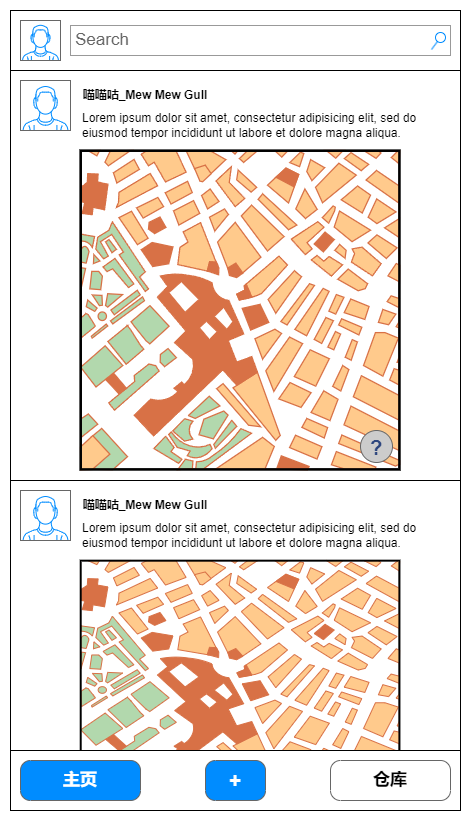

The diagram above was exported from draw.io. Its source (the exported page's mxGraphModel, read from the mxfile embedded in the PNG):
<mxGraphModel dx="1715" dy="983" grid="1" gridSize="10" guides="1" tooltips="1" connect="1" arrows="1" fold="1" page="1" pageScale="1" pageWidth="827" pageHeight="1169" math="0" shadow="0">
  <root>
    <mxCell id="0" />
    <mxCell id="1" parent="0" />
    <mxCell id="rjq8XkwbHsJElF_K1Dlp-1" value="&amp;nbsp;" style="rounded=0;whiteSpace=wrap;html=1;fillColor=#FFFFFF;" vertex="1" parent="1">
      <mxGeometry x="40" y="40" width="450" height="800" as="geometry" />
    </mxCell>
    <mxCell id="rjq8XkwbHsJElF_K1Dlp-84" value="" style="rounded=0;whiteSpace=wrap;html=1;container=0;" vertex="1" parent="1">
      <mxGeometry x="40" y="510" width="450" height="330" as="geometry" />
    </mxCell>
    <mxCell id="rjq8XkwbHsJElF_K1Dlp-85" value="" style="verticalLabelPosition=bottom;shadow=0;dashed=0;align=center;html=1;verticalAlign=top;strokeWidth=1;shape=mxgraph.mockup.containers.userMale;strokeColor=#666666;strokeColor2=#008cff;container=0;" vertex="1" parent="1">
      <mxGeometry x="50" y="520" width="50" height="50" as="geometry" />
    </mxCell>
    <mxCell id="rjq8XkwbHsJElF_K1Dlp-86" value="喵喵咕_Mew Mew Gull" style="text;html=1;strokeColor=none;fillColor=none;align=center;verticalAlign=middle;whiteSpace=wrap;rounded=0;fontStyle=1;container=0;" vertex="1" parent="1">
      <mxGeometry x="110" y="520" width="130" height="30" as="geometry" />
    </mxCell>
    <mxCell id="rjq8XkwbHsJElF_K1Dlp-87" value="Lorem ipsum dolor sit amet, consectetur adipisicing elit, sed do eiusmod tempor incididunt ut labore et dolore magna aliqua." style="text;html=1;strokeColor=none;fillColor=none;align=left;verticalAlign=middle;whiteSpace=wrap;rounded=0;container=0;" vertex="1" parent="1">
      <mxGeometry x="110" y="550" width="370" height="30" as="geometry" />
    </mxCell>
    <mxCell id="rjq8XkwbHsJElF_K1Dlp-88" value="" style="verticalLabelPosition=bottom;shadow=0;dashed=0;align=center;html=1;verticalAlign=top;strokeWidth=1;shape=mxgraph.mockup.misc.map;container=0;" vertex="1" parent="1">
      <mxGeometry x="110" y="590" width="320" height="250" as="geometry" />
    </mxCell>
    <mxCell id="rjq8XkwbHsJElF_K1Dlp-14" value="" style="rounded=0;whiteSpace=wrap;html=1;" vertex="1" parent="1">
      <mxGeometry x="40" y="40" width="450" height="60" as="geometry" />
    </mxCell>
    <mxCell id="rjq8XkwbHsJElF_K1Dlp-16" value="" style="verticalLabelPosition=bottom;shadow=0;dashed=0;align=center;html=1;verticalAlign=top;strokeWidth=1;shape=mxgraph.mockup.containers.userMale;strokeColor=#666666;strokeColor2=#008cff;" vertex="1" parent="1">
      <mxGeometry x="50" y="50" width="40" height="40" as="geometry" />
    </mxCell>
    <mxCell id="rjq8XkwbHsJElF_K1Dlp-52" value="" style="group" vertex="1" connectable="0" parent="1">
      <mxGeometry x="40" y="100" width="450" height="410" as="geometry" />
    </mxCell>
    <mxCell id="rjq8XkwbHsJElF_K1Dlp-29" value="" style="rounded=0;whiteSpace=wrap;html=1;container=0;" vertex="1" parent="rjq8XkwbHsJElF_K1Dlp-52">
      <mxGeometry width="450" height="410" as="geometry" />
    </mxCell>
    <mxCell id="rjq8XkwbHsJElF_K1Dlp-30" value="" style="verticalLabelPosition=bottom;shadow=0;dashed=0;align=center;html=1;verticalAlign=top;strokeWidth=1;shape=mxgraph.mockup.containers.userMale;strokeColor=#666666;strokeColor2=#008cff;container=0;" vertex="1" parent="rjq8XkwbHsJElF_K1Dlp-52">
      <mxGeometry x="10" y="10" width="50" height="50" as="geometry" />
    </mxCell>
    <mxCell id="rjq8XkwbHsJElF_K1Dlp-33" value="喵喵咕_Mew Mew Gull" style="text;html=1;strokeColor=none;fillColor=none;align=center;verticalAlign=middle;whiteSpace=wrap;rounded=0;fontStyle=1;container=0;" vertex="1" parent="rjq8XkwbHsJElF_K1Dlp-52">
      <mxGeometry x="70" y="10" width="130" height="30" as="geometry" />
    </mxCell>
    <mxCell id="rjq8XkwbHsJElF_K1Dlp-34" value="Lorem ipsum dolor sit amet, consectetur adipisicing elit, sed do eiusmod tempor incididunt ut labore et dolore magna aliqua." style="text;html=1;strokeColor=none;fillColor=none;align=left;verticalAlign=middle;whiteSpace=wrap;rounded=0;container=0;" vertex="1" parent="rjq8XkwbHsJElF_K1Dlp-52">
      <mxGeometry x="70" y="40" width="370" height="30" as="geometry" />
    </mxCell>
    <mxCell id="rjq8XkwbHsJElF_K1Dlp-37" value="" style="verticalLabelPosition=bottom;shadow=0;dashed=0;align=center;html=1;verticalAlign=top;strokeWidth=1;shape=mxgraph.mockup.misc.map;container=0;" vertex="1" parent="rjq8XkwbHsJElF_K1Dlp-52">
      <mxGeometry x="70" y="80" width="320" height="320" as="geometry" />
    </mxCell>
    <mxCell id="rjq8XkwbHsJElF_K1Dlp-89" value="" style="verticalLabelPosition=bottom;shadow=0;dashed=0;align=center;html=1;verticalAlign=top;strokeWidth=1;shape=mxgraph.mockup.misc.help_icon;" vertex="1" parent="rjq8XkwbHsJElF_K1Dlp-52">
      <mxGeometry x="350" y="360" width="32" height="32" as="geometry" />
    </mxCell>
    <mxCell id="rjq8XkwbHsJElF_K1Dlp-15" value="" style="rounded=0;whiteSpace=wrap;html=1;" vertex="1" parent="1">
      <mxGeometry x="40" y="780" width="450" height="60" as="geometry" />
    </mxCell>
    <mxCell id="Xe5YEQIl2qjl2_WqahxZ-1" value="Search" style="strokeWidth=1;shadow=0;dashed=0;align=center;html=1;shape=mxgraph.mockup.forms.searchBox;strokeColor=#999999;mainText=;strokeColor2=#008cff;fontColor=#666666;fontSize=17;align=left;spacingLeft=3;whiteSpace=wrap;" vertex="1" parent="1">
      <mxGeometry x="100" y="55" width="380" height="30" as="geometry" />
    </mxCell>
    <mxCell id="NG_aVYD9w8qzVucSsSsN-1" value="" style="rounded=0;whiteSpace=wrap;html=1;" vertex="1" parent="1">
      <mxGeometry x="40" y="780" width="450" height="60" as="geometry" />
    </mxCell>
    <mxCell id="NG_aVYD9w8qzVucSsSsN-2" value="仓库" style="strokeWidth=1;shadow=0;dashed=0;align=center;html=1;shape=mxgraph.mockup.buttons.button;strokeColor=#666666;fontColor=#000000;mainText=;buttonStyle=round;fontSize=17;fontStyle=1;fillColor=#FFFFFF;whiteSpace=wrap;" vertex="1" parent="1">
      <mxGeometry x="360" y="790" width="120" height="40" as="geometry" />
    </mxCell>
    <mxCell id="NG_aVYD9w8qzVucSsSsN-4" value="主页" style="strokeWidth=1;shadow=0;dashed=0;align=center;html=1;shape=mxgraph.mockup.buttons.button;strokeColor=#666666;fontColor=#ffffff;mainText=;buttonStyle=round;fontSize=17;fontStyle=1;fillColor=#008cff;whiteSpace=wrap;" vertex="1" parent="1">
      <mxGeometry x="50" y="790" width="120" height="40" as="geometry" />
    </mxCell>
    <mxCell id="hb7C1XCnp6OkDWA9zt2V-1" value="+" style="strokeWidth=1;shadow=0;dashed=0;align=center;html=1;shape=mxgraph.mockup.buttons.button;strokeColor=#666666;fontColor=#ffffff;mainText=;buttonStyle=round;fontSize=20;fontStyle=1;fillColor=#008cff;whiteSpace=wrap;" vertex="1" parent="1">
      <mxGeometry x="235" y="790" width="60" height="40" as="geometry" />
    </mxCell>
  </root>
</mxGraphModel>